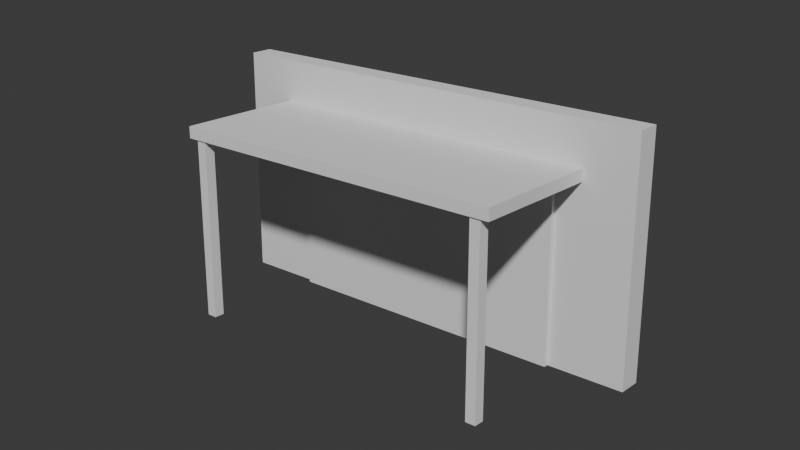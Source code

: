# Source: v01-blockout-live-r2.blend  (saved by Blender 5.2.44; exported with 4.5.12 LTS)
import bpy
from mathutils import Matrix  # noqa: F401  (used for matrix-valued properties, if any)

bpy.ops.wm.read_factory_settings(use_empty=True)
scene = bpy.context.scene
scene.name = 'Scene'

# ---- collections
col_collection = bpy.data.collections.new('Collection'); scene.collection.children.link(col_collection)

# ---- world
world_world = bpy.data.worlds.new('World'); scene.world = world_world
world_world.use_nodes = True; world_world.node_tree.nodes.clear()
_N = world_world.node_tree.nodes; _L = world_world.node_tree.links
n0 = _N.new('ShaderNodeOutputWorld'); n0.name = 'World Output'; n0.location = (200, 100)
n1 = _N.new('ShaderNodeBackground'); n1.name = 'Background'; n1.location = (-200, 100)
n1.inputs[0].default_value = (0.05088, 0.05088, 0.05088, 1.0)
_L.new(n1.outputs[0], n0.inputs[0])
n0.is_active_output = True
world_world.color = (0.05088, 0.05088, 0.05088)
world_world.sun_shadow_jitter_overblur = 0.0

# ---- cameras
cam_reviewcamera = bpy.data.cameras.new('ReviewCamera')
cam_reviewcamera.lens = 52.0

# ---- meshes
me_cube_001 = bpy.data.meshes.new('Cube.001')
me_cube_001.from_pydata([(-3.5, -0.175, -1.8), (-3.5, -0.175, 1.8), (-3.5, 0.175, -1.8), (-3.5, 0.175, 1.8), (3.5, -0.175, -1.8), (3.5, -0.175, 1.8), (3.5, 0.175, -1.8), (3.5, 0.175, 1.8)], [], [(0, 1, 3, 2), (2, 3, 7, 6), (6, 7, 5, 4), (4, 5, 1, 0), (2, 6, 4, 0), (7, 3, 1, 5)])
_uv = me_cube_001.uv_layers.new(name='UVMap')
_uv.uv.foreach_set('vector', [0.375, 0.0, 0.625, 0.0, 0.625, 0.25, 0.375, 0.25, 0.375, 0.25, 0.625, 0.25, 0.625, 0.5, 0.375, 0.5, 0.375, 0.5, 0.625, 0.5, 0.625, 0.75, 0.375, 0.75, 0.375, 0.75, 0.625, 0.75, 0.625, 1.0, 0.375, 1.0, 0.125, 0.5, 0.375, 0.5, 0.375, 0.75, 0.125, 0.75, 0.625, 0.5, 0.875, 0.5, 0.875, 0.75, 0.625, 0.75])
me_cube_001.update()
me_cube_002 = bpy.data.meshes.new('Cube.002')
me_cube_002.from_pydata([(-2.7, -1.025, -0.09), (-2.7, -1.025, 0.09), (-2.7, 1.025, -0.09), (-2.7, 1.025, 0.09), (2.7, -1.025, -0.09), (2.7, -1.025, 0.09), (2.7, 1.025, -0.09), (2.7, 1.025, 0.09)], [], [(0, 1, 3, 2), (2, 3, 7, 6), (6, 7, 5, 4), (4, 5, 1, 0), (2, 6, 4, 0), (7, 3, 1, 5)])
_uv = me_cube_002.uv_layers.new(name='UVMap')
_uv.uv.foreach_set('vector', [0.375, 0.0, 0.625, 0.0, 0.625, 0.25, 0.375, 0.25, 0.375, 0.25, 0.625, 0.25, 0.625, 0.5, 0.375, 0.5, 0.375, 0.5, 0.625, 0.5, 0.625, 0.75, 0.375, 0.75, 0.375, 0.75, 0.625, 0.75, 0.625, 1.0, 0.375, 1.0, 0.125, 0.5, 0.375, 0.5, 0.375, 0.75, 0.125, 0.75, 0.625, 0.5, 0.875, 0.5, 0.875, 0.75, 0.625, 0.75])
me_cube_002.update()
me_cube_003 = bpy.data.meshes.new('Cube.003')
me_cube_003.from_pydata([(-0.08, -0.08, -1.385), (-0.08, -0.08, 1.385), (-0.08, 0.08, -1.385), (-0.08, 0.08, 1.385), (0.08, -0.08, -1.385), (0.08, -0.08, 1.385), (0.08, 0.08, -1.385), (0.08, 0.08, 1.385)], [], [(0, 1, 3, 2), (2, 3, 7, 6), (6, 7, 5, 4), (4, 5, 1, 0), (2, 6, 4, 0), (7, 3, 1, 5)])
_uv = me_cube_003.uv_layers.new(name='UVMap')
_uv.uv.foreach_set('vector', [0.375, 0.0, 0.625, 0.0, 0.625, 0.25, 0.375, 0.25, 0.375, 0.25, 0.625, 0.25, 0.625, 0.5, 0.375, 0.5, 0.375, 0.5, 0.625, 0.5, 0.625, 0.75, 0.375, 0.75, 0.375, 0.75, 0.625, 0.75, 0.625, 1.0, 0.375, 1.0, 0.125, 0.5, 0.375, 0.5, 0.375, 0.75, 0.125, 0.75, 0.625, 0.5, 0.875, 0.5, 0.875, 0.75, 0.625, 0.75])
me_cube_003.update()
me_cube_004 = bpy.data.meshes.new('Cube.004')
me_cube_004.from_pydata([(-0.08, -0.08, -1.385), (-0.08, -0.08, 1.385), (-0.08, 0.08, -1.385), (-0.08, 0.08, 1.385), (0.08, -0.08, -1.385), (0.08, -0.08, 1.385), (0.08, 0.08, -1.385), (0.08, 0.08, 1.385)], [], [(0, 1, 3, 2), (2, 3, 7, 6), (6, 7, 5, 4), (4, 5, 1, 0), (2, 6, 4, 0), (7, 3, 1, 5)])
_uv = me_cube_004.uv_layers.new(name='UVMap')
_uv.uv.foreach_set('vector', [0.375, 0.0, 0.625, 0.0, 0.625, 0.25, 0.375, 0.25, 0.375, 0.25, 0.625, 0.25, 0.625, 0.5, 0.375, 0.5, 0.375, 0.5, 0.625, 0.5, 0.625, 0.75, 0.375, 0.75, 0.375, 0.75, 0.625, 0.75, 0.625, 1.0, 0.375, 1.0, 0.125, 0.5, 0.375, 0.5, 0.375, 0.75, 0.125, 0.75, 0.625, 0.5, 0.875, 0.5, 0.875, 0.75, 0.625, 0.75])
me_cube_004.update()
me_cube_005 = bpy.data.meshes.new('Cube.005')
me_cube_005.from_pydata([(-2.3, -0.04, -1.3), (-2.3, -0.04, 1.3), (-2.3, 0.04, -1.3), (-2.3, 0.04, 1.3), (2.3, -0.04, -1.3), (2.3, -0.04, 1.3), (2.3, 0.04, -1.3), (2.3, 0.04, 1.3)], [], [(0, 1, 3, 2), (2, 3, 7, 6), (6, 7, 5, 4), (4, 5, 1, 0), (2, 6, 4, 0), (7, 3, 1, 5)])
_uv = me_cube_005.uv_layers.new(name='UVMap')
_uv.uv.foreach_set('vector', [0.375, 0.0, 0.625, 0.0, 0.625, 0.25, 0.375, 0.25, 0.375, 0.25, 0.625, 0.25, 0.625, 0.5, 0.375, 0.5, 0.375, 0.5, 0.625, 0.5, 0.625, 0.75, 0.375, 0.75, 0.375, 0.75, 0.625, 0.75, 0.625, 1.0, 0.375, 1.0, 0.125, 0.5, 0.375, 0.5, 0.375, 0.75, 0.125, 0.75, 0.625, 0.5, 0.875, 0.5, 0.875, 0.75, 0.625, 0.75])
me_cube_005.update()

# ---- objects
ob_reviewcamera = bpy.data.objects.new('ReviewCamera', cam_reviewcamera)
ob_blockout_wallreference = bpy.data.objects.new('BLOCKOUT_WallReference', me_cube_001)
ob_blockout_awning = bpy.data.objects.new('BLOCKOUT_Awning', me_cube_002)
ob_blockout_supportpost_l = bpy.data.objects.new('BLOCKOUT_SupportPost_L', me_cube_003)
ob_blockout_supportpost_r = bpy.data.objects.new('BLOCKOUT_SupportPost_R', me_cube_004)
ob_blockout_storefrontopening = bpy.data.objects.new('BLOCKOUT_StorefrontOpening', me_cube_005)

# ---- transforms, parenting, visibility, modifiers, constraints
ob_reviewcamera.location = (10.2, -12.4, 7.4)
ob_reviewcamera.rotation_euler = (1.217, -8.273e-08, 0.7149)
ob_blockout_wallreference.location = (0.0, 0.0, 1.8)
ob_blockout_wallreference.color = (0.56, 0.58, 0.6, 1.0)
ob_blockout_awning.location = (0.0, -1.16, 2.86)
ob_blockout_awning.color = (0.76, 0.78, 0.8, 1.0)
ob_blockout_supportpost_l.location = (-2.48, -2.08, 1.385)
ob_blockout_supportpost_l.color = (0.35, 0.37, 0.39, 1.0)
ob_blockout_supportpost_r.location = (2.48, -2.08, 1.385)
ob_blockout_supportpost_r.color = (0.35, 0.37, 0.39, 1.0)
ob_blockout_storefrontopening.location = (0.0, -0.205, 1.3)
ob_blockout_storefrontopening.color = (0.16, 0.18, 0.2, 1.0)

# ---- collection membership
scene.collection.objects.link(ob_reviewcamera)
col_collection.objects.link(ob_blockout_wallreference)
col_collection.objects.link(ob_blockout_awning)
col_collection.objects.link(ob_blockout_supportpost_l)
col_collection.objects.link(ob_blockout_supportpost_r)
col_collection.objects.link(ob_blockout_storefrontopening)

# ---- scene / render settings (as saved in the file)
scene.camera = ob_reviewcamera
scene.frame_start = 1; scene.frame_end = 250; scene.frame_set(1)
scene.render.engine = 'BLENDER_EEVEE_NEXT'
scene.render.bake_bias = 0.0
scene.render.bake_samples = 0
scene.render.compositor_device = 'GPU'
scene.eevee.use_volume_custom_range = False
scene.eevee.fast_gi_thickness_near = 0.1
scene.eevee.fast_gi_thickness_far = 0.0
scene.eevee.ray_tracing_options.screen_trace_thickness = 0.1
bpy.context.view_layer.update()

# ---- added for rendering (the .blend has no usable light): sun
light_auto_sun = bpy.data.lights.new('AutoSun', 'SUN')
light_auto_sun.energy = 3.0
light_auto_sun.angle = 0.0523599
ob_auto_sun = bpy.data.objects.new('AutoSun', light_auto_sun)
scene.collection.objects.link(ob_auto_sun)
ob_auto_sun.rotation_euler = (0.872665, 0.174533, 0.523599)
bpy.context.view_layer.update()
